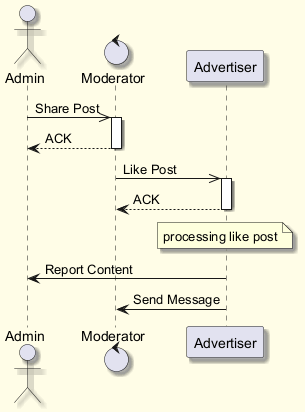

The diagram above was rendered by PlantUML. Its source (embedded in the PNG):
@startuml
skinparam backgroundColor #FFFDE7
skinparam classBackgroundColor #FFF9C4
skinparam classBorderColor #F57F17
skinparam shadowing true
actor "Admin" as A
control "Moderator" as M
participant "Advertiser" as A2
A ->> M : Share Post
activate M
M --> A : ACK
deactivate M
M ->> A2 : Like Post
activate A2
A2 --> M : ACK
deactivate A2
note over A2 : processing like post
A2 -> A : Report Content
A2 -> M : Send Message
@enduml